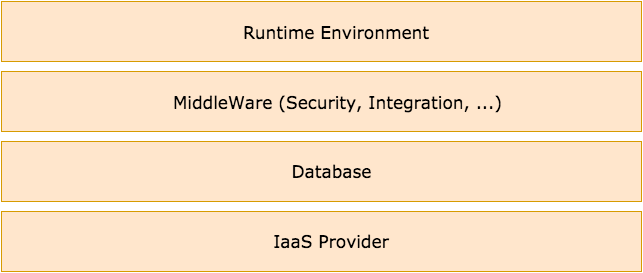

The diagram above was exported from draw.io. Its source (the exported page's mxGraphModel, read from the mxfile embedded in the PNG):
<mxGraphModel dx="790" dy="454" grid="1" gridSize="10" guides="1" tooltips="1" connect="1" arrows="1" fold="1" page="1" pageScale="1" pageWidth="826" pageHeight="1169" background="#ffffff" math="0" shadow="0">
  <root>
    <mxCell id="0" />
    <mxCell id="1" parent="0" />
    <mxCell id="3" value="" style="whiteSpace=wrap;html=1;fillColor=#ffe6cc;strokeColor=#d79b00;" vertex="1" parent="1">
      <mxGeometry x="120" y="360" width="640" height="60" as="geometry" />
    </mxCell>
    <mxCell id="4" value="IaaS Provider" style="text;html=1;strokeColor=none;fillColor=none;align=center;verticalAlign=middle;whiteSpace=wrap;fontFamily=Verdana;fontSize=17;" vertex="1" parent="1">
      <mxGeometry x="330" y="380" width="240" height="20" as="geometry" />
    </mxCell>
    <mxCell id="6" value="" style="whiteSpace=wrap;html=1;fillColor=#ffe6cc;strokeColor=#d79b00;" vertex="1" parent="1">
      <mxGeometry x="120" y="220" width="640" height="60" as="geometry" />
    </mxCell>
    <mxCell id="7" value="" style="whiteSpace=wrap;html=1;fillColor=#ffe6cc;strokeColor=#d79b00;" vertex="1" parent="1">
      <mxGeometry x="120" y="290" width="640" height="60" as="geometry" />
    </mxCell>
    <mxCell id="8" value="" style="whiteSpace=wrap;html=1;fillColor=#ffe6cc;strokeColor=#d79b00;" vertex="1" parent="1">
      <mxGeometry x="120" y="150" width="640" height="60" as="geometry" />
    </mxCell>
    <mxCell id="9" value="Database" style="text;html=1;strokeColor=none;fillColor=none;align=center;verticalAlign=middle;whiteSpace=wrap;fontFamily=Verdana;fontSize=17;" vertex="1" parent="1">
      <mxGeometry x="430" y="310" width="40" height="20" as="geometry" />
    </mxCell>
    <mxCell id="14" value="MiddleWare (Security, Integration, ...)" style="text;html=1;fontFamily=Verdana;fontSize=17;" vertex="1" parent="1">
      <mxGeometry x="290" y="235" width="80" height="30" as="geometry" />
    </mxCell>
    <mxCell id="15" value="Runtime Environment" style="text;html=1;fontFamily=Verdana;fontSize=17;" vertex="1" parent="1">
      <mxGeometry x="360" y="165" width="80" height="30" as="geometry" />
    </mxCell>
  </root>
</mxGraphModel>